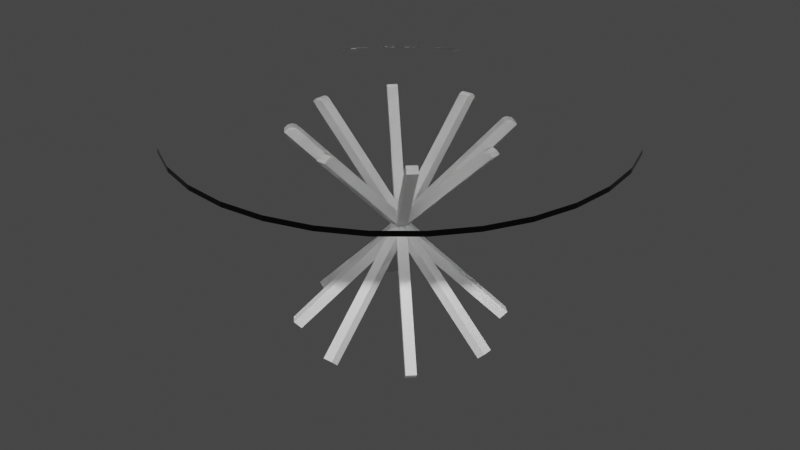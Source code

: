 # Source: glass_table.blend  (saved by Blender 3.3.6; exported with 4.5.12 LTS)
import bpy
from mathutils import Matrix  # noqa: F401  (used for matrix-valued properties, if any)

bpy.ops.wm.read_factory_settings(use_empty=True)
scene = bpy.context.scene
scene.name = 'Scene'

# ---- collections
col_collection = bpy.data.collections.new('Collection'); scene.collection.children.link(col_collection)

# ---- materials (node trees are filled in below, after node groups)
mat_material = bpy.data.materials.new('Material')
mat_material.use_transparent_shadow = False

# ---- material node trees
mat_material.use_nodes = True; mat_material.node_tree.nodes.clear()
_N = mat_material.node_tree.nodes; _L = mat_material.node_tree.links
n0 = _N.new('ShaderNodeOutputMaterial'); n0.name = 'Material Output'; n0.location = (300, 300)
n1 = _N.new('ShaderNodeBsdfGlass'); n1.name = 'Glass BSDF'; n1.location = (-93, 330)
n1.width = 241
n1.distribution = 'BECKMANN'
n1.inputs[2].default_value = 1.45
_L.new(n1.outputs[0], n0.inputs[0])
n0.is_active_output = True

# ---- world
world_world = bpy.data.worlds.new('World'); scene.world = world_world
world_world.use_nodes = True; world_world.node_tree.nodes.clear()
_N = world_world.node_tree.nodes; _L = world_world.node_tree.links
n0 = _N.new('ShaderNodeOutputWorld'); n0.name = 'World Output'; n0.location = (300, 300)
n1 = _N.new('ShaderNodeBackground'); n1.name = 'Background'; n1.location = (10, 300)
n1.inputs[0].default_value = (0.05088, 0.05088, 0.05088, 1.0)
_L.new(n1.outputs[0], n0.inputs[0])
n0.is_active_output = True
world_world.color = (0.05088, 0.05088, 0.05088)
world_world.use_sun_shadow = False
world_world.sun_shadow_jitter_overblur = 0.0

# ---- meshes
me_cylinder = bpy.data.meshes.new('Cylinder')
me_cylinder.from_pydata([(0.0, 1.0, -1.0), (0.0, 1.0, 1.0), (0.1951, 0.9808, -1.0), (0.1951, 0.9808, 1.0), (0.3827, 0.9239, -1.0), (0.3827, 0.9239, 1.0), (0.5556, 0.8315, -1.0), (0.5556, 0.8315, 1.0), (0.7071, 0.7071, -1.0), (0.7071, 0.7071, 1.0), (0.8315, 0.5556, -1.0), (0.8315, 0.5556, 1.0), (0.9239, 0.3827, -1.0), (0.9239, 0.3827, 1.0), (0.9808, 0.1951, -1.0), (0.9808, 0.1951, 1.0), (1.0, 0.0, -1.0), (1.0, 0.0, 1.0), (0.9808, -0.1951, -1.0), (0.9808, -0.1951, 1.0), (0.9239, -0.3827, -1.0), (0.9239, -0.3827, 1.0), (0.8315, -0.5556, -1.0), (0.8315, -0.5556, 1.0), (0.7071, -0.7071, -1.0), (0.7071, -0.7071, 1.0), (0.5556, -0.8315, -1.0), (0.5556, -0.8315, 1.0), (0.3827, -0.9239, -1.0), (0.3827, -0.9239, 1.0), (0.1951, -0.9808, -1.0), (0.1951, -0.9808, 1.0), (0.0, -1.0, -1.0), (0.0, -1.0, 1.0), (-0.1951, -0.9808, -1.0), (-0.1951, -0.9808, 1.0), (-0.3827, -0.9239, -1.0), (-0.3827, -0.9239, 1.0), (-0.5556, -0.8315, -1.0), (-0.5556, -0.8315, 1.0), (-0.7071, -0.7071, -1.0), (-0.7071, -0.7071, 1.0), (-0.8315, -0.5556, -1.0), (-0.8315, -0.5556, 1.0), (-0.9239, -0.3827, -1.0), (-0.9239, -0.3827, 1.0), (-0.9808, -0.1951, -1.0), (-0.9808, -0.1951, 1.0), (-1.0, 0.0, -1.0), (-1.0, 0.0, 1.0), (-0.9808, 0.1951, -1.0), (-0.9808, 0.1951, 1.0), (-0.9239, 0.3827, -1.0), (-0.9239, 0.3827, 1.0), (-0.8315, 0.5556, -1.0), (-0.8315, 0.5556, 1.0), (-0.7071, 0.7071, -1.0), (-0.7071, 0.7071, 1.0), (-0.5556, 0.8315, -1.0), (-0.5556, 0.8315, 1.0), (-0.3827, 0.9239, -1.0), (-0.3827, 0.9239, 1.0), (-0.1951, 0.9808, -1.0), (-0.1951, 0.9808, 1.0)], [], [(0, 1, 3, 2), (2, 3, 5, 4), (4, 5, 7, 6), (6, 7, 9, 8), (8, 9, 11, 10), (10, 11, 13, 12), (12, 13, 15, 14), (14, 15, 17, 16), (16, 17, 19, 18), (18, 19, 21, 20), (20, 21, 23, 22), (22, 23, 25, 24), (24, 25, 27, 26), (26, 27, 29, 28), (28, 29, 31, 30), (30, 31, 33, 32), (32, 33, 35, 34), (34, 35, 37, 36), (36, 37, 39, 38), (38, 39, 41, 40), (40, 41, 43, 42), (42, 43, 45, 44), (44, 45, 47, 46), (46, 47, 49, 48), (48, 49, 51, 50), (50, 51, 53, 52), (52, 53, 55, 54), (54, 55, 57, 56), (56, 57, 59, 58), (58, 59, 61, 60), (3, 1, 63, 61, 59, 57, 55, 53, 51, 49, 47, 45, 43, 41, 39, 37, 35, 33, 31, 29, 27, 25, 23, 21, 19, 17, 15, 13, 11, 9, 7, 5), (60, 61, 63, 62), (62, 63, 1, 0), (0, 2, 4, 6, 8, 10, 12, 14, 16, 18, 20, 22, 24, 26, 28, 30, 32, 34, 36, 38, 40, 42, 44, 46, 48, 50, 52, 54, 56, 58, 60, 62)])
_uv = me_cylinder.uv_layers.new(name='UVMap')
_uv.uv.foreach_set('vector', [1.0, 0.5, 1.0, 1.0, 0.9688, 1.0, 0.9688, 0.5, 0.9688, 0.5, 0.9688, 1.0, 0.9375, 1.0, 0.9375, 0.5, 0.9375, 0.5, 0.9375, 1.0, 0.9062, 1.0, 0.9062, 0.5, 0.9062, 0.5, 0.9062, 1.0, 0.875, 1.0, 0.875, 0.5, 0.875, 0.5, 0.875, 1.0, 0.8438, 1.0, 0.8438, 0.5, 0.8438, 0.5, 0.8438, 1.0, 0.8125, 1.0, 0.8125, 0.5, 0.8125, 0.5, 0.8125, 1.0, 0.7812, 1.0, 0.7812, 0.5, 0.7812, 0.5, 0.7812, 1.0, 0.75, 1.0, 0.75, 0.5, 0.75, 0.5, 0.75, 1.0, 0.7188, 1.0, 0.7188, 0.5, 0.7188, 0.5, 0.7188, 1.0, 0.6875, 1.0, 0.6875, 0.5, 0.6875, 0.5, 0.6875, 1.0, 0.6562, 1.0, 0.6562, 0.5, 0.6562, 0.5, 0.6562, 1.0, 0.625, 1.0, 0.625, 0.5, 0.625, 0.5, 0.625, 1.0, 0.5938, 1.0, 0.5938, 0.5, 0.5938, 0.5, 0.5938, 1.0, 0.5625, 1.0, 0.5625, 0.5, 0.5625, 0.5, 0.5625, 1.0, 0.5312, 1.0, 0.5312, 0.5, 0.5312, 0.5, 0.5312, 1.0, 0.5, 1.0, 0.5, 0.5, 0.5, 0.5, 0.5, 1.0, 0.4688, 1.0, 0.4688, 0.5, 0.4688, 0.5, 0.4688, 1.0, 0.4375, 1.0, 0.4375, 0.5, 0.4375, 0.5, 0.4375, 1.0, 0.4062, 1.0, 0.4062, 0.5, 0.4062, 0.5, 0.4062, 1.0, 0.375, 1.0, 0.375, 0.5, 0.375, 0.5, 0.375, 1.0, 0.3438, 1.0, 0.3438, 0.5, 0.3438, 0.5, 0.3438, 1.0, 0.3125, 1.0, 0.3125, 0.5, 0.3125, 0.5, 0.3125, 1.0, 0.2812, 1.0, 0.2812, 0.5, 0.2812, 0.5, 0.2812, 1.0, 0.25, 1.0, 0.25, 0.5, 0.25, 0.5, 0.25, 1.0, 0.2188, 1.0, 0.2188, 0.5, 0.2188, 0.5, 0.2188, 1.0, 0.1875, 1.0, 0.1875, 0.5, 0.1875, 0.5, 0.1875, 1.0, 0.1562, 1.0, 0.1562, 0.5, 0.1562, 0.5, 0.1562, 1.0, 0.125, 1.0, 0.125, 0.5, 0.125, 0.5, 0.125, 1.0, 0.09375, 1.0, 0.09375, 0.5, 0.09375, 0.5, 0.09375, 1.0, 0.0625, 1.0, 0.0625, 0.5, 0.2968, 0.4854, 0.25, 0.49, 0.2032, 0.4854, 0.1582, 0.4717, 0.1167, 0.4496, 0.08029, 0.4197, 0.05045, 0.3833, 0.02827, 0.3418, 0.01461, 0.2968, 0.01, 0.25, 0.01461, 0.2032, 0.02827, 0.1582, 0.05045, 0.1167, 0.08029, 0.08029, 0.1167, 0.05045, 0.1582, 0.02827, 0.2032, 0.01461, 0.25, 0.01, 0.2968, 0.01461, 0.3418, 0.02827, 0.3833, 0.05045, 0.4197, 0.08029, 0.4496, 0.1167, 0.4717, 0.1582, 0.4854, 0.2032, 0.49, 0.25, 0.4854, 0.2968, 0.4717, 0.3418, 0.4496, 0.3833, 0.4197, 0.4197, 0.3833, 0.4496, 0.3418, 0.4717, 0.0625, 0.5, 0.0625, 1.0, 0.03125, 1.0, 0.03125, 0.5, 0.03125, 0.5, 0.03125, 1.0, 0.0, 1.0, 0.0, 0.5, 0.75, 0.49, 0.7968, 0.4854, 0.8418, 0.4717, 0.8833, 0.4496, 0.9197, 0.4197, 0.9496, 0.3833, 0.9717, 0.3418, 0.9854, 0.2968, 0.99, 0.25, 0.9854, 0.2032, 0.9717, 0.1582, 0.9496, 0.1167, 0.9197, 0.08029, 0.8833, 0.05045, 0.8418, 0.02827, 0.7968, 0.01461, 0.75, 0.01, 0.7032, 0.01461, 0.6582, 0.02827, 0.6167, 0.05045, 0.5803, 0.08029, 0.5504, 0.1167, 0.5283, 0.1582, 0.5146, 0.2032, 0.51, 0.25, 0.5146, 0.2968, 0.5283, 0.3418, 0.5504, 0.3833, 0.5803, 0.4197, 0.6167, 0.4496, 0.6582, 0.4717, 0.7032, 0.4854])
me_cylinder.materials.append(mat_material)
me_cylinder.update()
me_cube_004 = bpy.data.meshes.new('Cube.004')
me_cube_004.from_pydata([(-1.0, -1.0, -1.0), (-1.0, -1.0, 1.0), (-1.0, 1.0, -1.0), (-1.0, 1.0, 1.0), (1.0, -1.0, -1.0), (1.0, -1.0, 1.0), (1.0, 1.0, -1.0), (1.0, 1.0, 1.0)], [], [(0, 1, 3, 2), (2, 3, 7, 6), (6, 7, 5, 4), (4, 5, 1, 0), (2, 6, 4, 0), (7, 3, 1, 5)])
_uv = me_cube_004.uv_layers.new(name='UVMap')
_uv.uv.foreach_set('vector', [0.375, 0.0, 0.625, 0.0, 0.625, 0.25, 0.375, 0.25, 0.375, 0.25, 0.625, 0.25, 0.625, 0.5, 0.375, 0.5, 0.375, 0.5, 0.625, 0.5, 0.625, 0.75, 0.375, 0.75, 0.375, 0.75, 0.625, 0.75, 0.625, 1.0, 0.375, 1.0, 0.125, 0.5, 0.375, 0.5, 0.375, 0.75, 0.125, 0.75, 0.625, 0.5, 0.875, 0.5, 0.875, 0.75, 0.625, 0.75])
me_cube_004.update()
me_cube_005 = bpy.data.meshes.new('Cube.005')
me_cube_005.from_pydata([(-1.0, -1.0, -1.0), (-1.0, -1.0, 1.0), (-1.0, 1.0, -1.0), (-1.0, 1.0, 1.0), (1.0, -1.0, -1.0), (1.0, -1.0, 1.0), (1.0, 1.0, -1.0), (1.0, 1.0, 1.0)], [], [(0, 1, 3, 2), (2, 3, 7, 6), (6, 7, 5, 4), (4, 5, 1, 0), (2, 6, 4, 0), (7, 3, 1, 5)])
_uv = me_cube_005.uv_layers.new(name='UVMap')
_uv.uv.foreach_set('vector', [0.375, 0.0, 0.625, 0.0, 0.625, 0.25, 0.375, 0.25, 0.375, 0.25, 0.625, 0.25, 0.625, 0.5, 0.375, 0.5, 0.375, 0.5, 0.625, 0.5, 0.625, 0.75, 0.375, 0.75, 0.375, 0.75, 0.625, 0.75, 0.625, 1.0, 0.375, 1.0, 0.125, 0.5, 0.375, 0.5, 0.375, 0.75, 0.125, 0.75, 0.625, 0.5, 0.875, 0.5, 0.875, 0.75, 0.625, 0.75])
me_cube_005.update()
me_cube_006 = bpy.data.meshes.new('Cube.006')
me_cube_006.from_pydata([(-1.0, -1.0, -1.0), (-1.0, -1.0, 1.0), (-1.0, 1.0, -1.0), (-1.0, 1.0, 1.0), (1.0, -1.0, -1.0), (1.0, -1.0, 1.0), (1.0, 1.0, -1.0), (1.0, 1.0, 1.0)], [], [(0, 1, 3, 2), (2, 3, 7, 6), (6, 7, 5, 4), (4, 5, 1, 0), (2, 6, 4, 0), (7, 3, 1, 5)])
_uv = me_cube_006.uv_layers.new(name='UVMap')
_uv.uv.foreach_set('vector', [0.375, 0.0, 0.625, 0.0, 0.625, 0.25, 0.375, 0.25, 0.375, 0.25, 0.625, 0.25, 0.625, 0.5, 0.375, 0.5, 0.375, 0.5, 0.625, 0.5, 0.625, 0.75, 0.375, 0.75, 0.375, 0.75, 0.625, 0.75, 0.625, 1.0, 0.375, 1.0, 0.125, 0.5, 0.375, 0.5, 0.375, 0.75, 0.125, 0.75, 0.625, 0.5, 0.875, 0.5, 0.875, 0.75, 0.625, 0.75])
me_cube_006.update()
me_cube_007 = bpy.data.meshes.new('Cube.007')
me_cube_007.from_pydata([(-1.0, -1.0, -1.0), (-1.0, -1.0, 1.0), (-1.0, 1.0, -1.0), (-1.0, 1.0, 1.0), (1.0, -1.0, -1.0), (1.0, -1.0, 1.0), (1.0, 1.0, -1.0), (1.0, 1.0, 1.0)], [], [(0, 1, 3, 2), (2, 3, 7, 6), (6, 7, 5, 4), (4, 5, 1, 0), (2, 6, 4, 0), (7, 3, 1, 5)])
_uv = me_cube_007.uv_layers.new(name='UVMap')
_uv.uv.foreach_set('vector', [0.375, 0.0, 0.625, 0.0, 0.625, 0.25, 0.375, 0.25, 0.375, 0.25, 0.625, 0.25, 0.625, 0.5, 0.375, 0.5, 0.375, 0.5, 0.625, 0.5, 0.625, 0.75, 0.375, 0.75, 0.375, 0.75, 0.625, 0.75, 0.625, 1.0, 0.375, 1.0, 0.125, 0.5, 0.375, 0.5, 0.375, 0.75, 0.125, 0.75, 0.625, 0.5, 0.875, 0.5, 0.875, 0.75, 0.625, 0.75])
me_cube_007.update()
me_cube_008 = bpy.data.meshes.new('Cube.008')
me_cube_008.from_pydata([(-1.0, -1.0, -1.0), (-1.0, -1.0, 1.0), (-1.0, 1.0, -1.0), (-1.0, 1.0, 1.0), (1.0, -1.0, -1.0), (1.0, -1.0, 1.0), (1.0, 1.0, -1.0), (1.0, 1.0, 1.0)], [], [(0, 1, 3, 2), (2, 3, 7, 6), (6, 7, 5, 4), (4, 5, 1, 0), (2, 6, 4, 0), (7, 3, 1, 5)])
_uv = me_cube_008.uv_layers.new(name='UVMap')
_uv.uv.foreach_set('vector', [0.375, 0.0, 0.625, 0.0, 0.625, 0.25, 0.375, 0.25, 0.375, 0.25, 0.625, 0.25, 0.625, 0.5, 0.375, 0.5, 0.375, 0.5, 0.625, 0.5, 0.625, 0.75, 0.375, 0.75, 0.375, 0.75, 0.625, 0.75, 0.625, 1.0, 0.375, 1.0, 0.125, 0.5, 0.375, 0.5, 0.375, 0.75, 0.125, 0.75, 0.625, 0.5, 0.875, 0.5, 0.875, 0.75, 0.625, 0.75])
me_cube_008.update()
me_cube_009 = bpy.data.meshes.new('Cube.009')
me_cube_009.from_pydata([(-1.0, -1.0, -1.0), (-1.0, -1.0, 1.0), (-1.0, 1.0, -1.0), (-1.0, 1.0, 1.0), (1.0, -1.0, -1.0), (1.0, -1.0, 1.0), (1.0, 1.0, -1.0), (1.0, 1.0, 1.0)], [], [(0, 1, 3, 2), (2, 3, 7, 6), (6, 7, 5, 4), (4, 5, 1, 0), (2, 6, 4, 0), (7, 3, 1, 5)])
_uv = me_cube_009.uv_layers.new(name='UVMap')
_uv.uv.foreach_set('vector', [0.375, 0.0, 0.625, 0.0, 0.625, 0.25, 0.375, 0.25, 0.375, 0.25, 0.625, 0.25, 0.625, 0.5, 0.375, 0.5, 0.375, 0.5, 0.625, 0.5, 0.625, 0.75, 0.375, 0.75, 0.375, 0.75, 0.625, 0.75, 0.625, 1.0, 0.375, 1.0, 0.125, 0.5, 0.375, 0.5, 0.375, 0.75, 0.125, 0.75, 0.625, 0.5, 0.875, 0.5, 0.875, 0.75, 0.625, 0.75])
me_cube_009.update()
me_cube_010 = bpy.data.meshes.new('Cube.010')
me_cube_010.from_pydata([(-1.0, -1.0, -1.0), (-1.0, -1.0, 1.0), (-1.0, 1.0, -1.0), (-1.0, 1.0, 1.0), (1.0, -1.0, -1.0), (1.0, -1.0, 1.0), (1.0, 1.0, -1.0), (1.0, 1.0, 1.0)], [], [(0, 1, 3, 2), (2, 3, 7, 6), (6, 7, 5, 4), (4, 5, 1, 0), (2, 6, 4, 0), (7, 3, 1, 5)])
_uv = me_cube_010.uv_layers.new(name='UVMap')
_uv.uv.foreach_set('vector', [0.375, 0.0, 0.625, 0.0, 0.625, 0.25, 0.375, 0.25, 0.375, 0.25, 0.625, 0.25, 0.625, 0.5, 0.375, 0.5, 0.375, 0.5, 0.625, 0.5, 0.625, 0.75, 0.375, 0.75, 0.375, 0.75, 0.625, 0.75, 0.625, 1.0, 0.375, 1.0, 0.125, 0.5, 0.375, 0.5, 0.375, 0.75, 0.125, 0.75, 0.625, 0.5, 0.875, 0.5, 0.875, 0.75, 0.625, 0.75])
me_cube_010.update()
me_cube_011 = bpy.data.meshes.new('Cube.011')
me_cube_011.from_pydata([(-1.0, -1.0, -1.0), (-1.0, -1.0, 1.0), (-1.0, 1.0, -1.0), (-1.0, 1.0, 1.0), (1.0, -1.0, -1.0), (1.0, -1.0, 1.0), (1.0, 1.0, -1.0), (1.0, 1.0, 1.0)], [], [(0, 1, 3, 2), (2, 3, 7, 6), (6, 7, 5, 4), (4, 5, 1, 0), (2, 6, 4, 0), (7, 3, 1, 5)])
_uv = me_cube_011.uv_layers.new(name='UVMap')
_uv.uv.foreach_set('vector', [0.375, 0.0, 0.625, 0.0, 0.625, 0.25, 0.375, 0.25, 0.375, 0.25, 0.625, 0.25, 0.625, 0.5, 0.375, 0.5, 0.375, 0.5, 0.625, 0.5, 0.625, 0.75, 0.375, 0.75, 0.375, 0.75, 0.625, 0.75, 0.625, 1.0, 0.375, 1.0, 0.125, 0.5, 0.375, 0.5, 0.375, 0.75, 0.125, 0.75, 0.625, 0.5, 0.875, 0.5, 0.875, 0.75, 0.625, 0.75])
me_cube_011.update()

# ---- objects
ob_cylinder = bpy.data.objects.new('Cylinder', me_cylinder)
ob_cube_004 = bpy.data.objects.new('Cube.004', me_cube_004)
ob_cube_001 = bpy.data.objects.new('Cube.001', me_cube_005)
ob_cube_002 = bpy.data.objects.new('Cube.002', me_cube_006)
ob_cube_003 = bpy.data.objects.new('Cube.003', me_cube_007)
ob_cube_005 = bpy.data.objects.new('Cube.005', me_cube_008)
ob_cube_006 = bpy.data.objects.new('Cube.006', me_cube_009)
ob_cube_007 = bpy.data.objects.new('Cube.007', me_cube_010)
ob_cube_008 = bpy.data.objects.new('Cube.008', me_cube_011)

# ---- transforms, parenting, visibility, modifiers, constraints
ob_cylinder.location = (0.0, 0.0, 0.0)
ob_cylinder.scale = (1.579, 1.579, 0.01798)
ob_cube_004.location = (0.008922, 0.0, -0.7555)
ob_cube_004.rotation_euler = (0.0, 0.7854, 0.0)
ob_cube_004.scale = (-0.03721, -0.03721, 1.048)
ob_cube_001.location = (0.008922, 0.0, -0.7555)
ob_cube_001.rotation_euler = (0.0, 0.7854, -1.571)
ob_cube_001.scale = (-0.03721, -0.03721, 1.048)
ob_cube_002.location = (0.008922, 0.0, -0.7555)
ob_cube_002.rotation_euler = (0.0, 0.7854, -0.7854)
ob_cube_002.scale = (-0.03721, -0.03721, 1.048)
ob_cube_003.location = (0.008922, 0.0, -0.7555)
ob_cube_003.rotation_euler = (0.0, 0.7854, 0.7854)
ob_cube_003.scale = (-0.03721, -0.03721, 1.048)
ob_cube_005.location = (0.008922, 0.0, -0.7555)
ob_cube_005.rotation_euler = (0.0, 0.7854, -3.144)
ob_cube_005.scale = (-0.03721, -0.03721, 1.048)
ob_cube_006.location = (0.008922, 0.0, -0.7555)
ob_cube_006.rotation_euler = (0.0, 0.7854, -2.359)
ob_cube_006.scale = (-0.03721, -0.03721, 1.048)
ob_cube_007.location = (0.008922, 0.0, -0.7555)
ob_cube_007.rotation_euler = (0.0, 0.7854, -3.93)
ob_cube_007.scale = (-0.03721, -0.03721, 1.048)
ob_cube_008.location = (0.008922, 0.0, -0.7555)
ob_cube_008.rotation_euler = (0.0, 0.7854, -4.715)
ob_cube_008.scale = (-0.03721, -0.03721, 1.048)

# ---- collection membership
col_collection.objects.link(ob_cylinder)
col_collection.objects.link(ob_cube_004)
col_collection.objects.link(ob_cube_001)
col_collection.objects.link(ob_cube_002)
col_collection.objects.link(ob_cube_003)
col_collection.objects.link(ob_cube_005)
col_collection.objects.link(ob_cube_006)
col_collection.objects.link(ob_cube_007)
col_collection.objects.link(ob_cube_008)

# ---- scene / render settings (as saved in the file)
scene.frame_start = 1; scene.frame_end = 250; scene.frame_set(1)
scene.render.engine = 'BLENDER_EEVEE_NEXT'
scene.cycles.sampling_pattern = 'TABULATED_SOBOL'
scene.cycles.use_light_tree = False
scene.view_settings.view_transform = 'Filmic'
bpy.context.view_layer.update()

# ---- added for rendering (the .blend has no active camera and no usable light): camera, sun
cam_auto = bpy.data.cameras.new('AutoCamera')
cam_auto.lens = 50.0
cam_auto.sensor_width = 36.0
cam_auto.clip_end = 1000.0
ob_auto_camera = bpy.data.objects.new('AutoCamera', cam_auto)
scene.collection.objects.link(ob_auto_camera)
ob_auto_camera.location = (4.37143, -5.24571, 2.74469)
ob_auto_camera.rotation_euler = (1.09748, -7.21219e-08, 0.694738)
scene.camera = ob_auto_camera
light_auto_sun = bpy.data.lights.new('AutoSun', 'SUN')
light_auto_sun.energy = 3.0
light_auto_sun.angle = 0.0523599
ob_auto_sun = bpy.data.objects.new('AutoSun', light_auto_sun)
scene.collection.objects.link(ob_auto_sun)
ob_auto_sun.rotation_euler = (0.872665, 0.174533, 0.523599)
bpy.context.view_layer.update()
